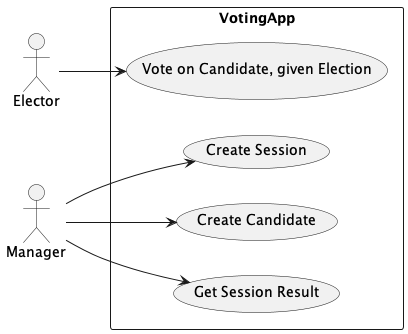

The diagram above was rendered by PlantUML. Its source (embedded in the PNG):
@startuml votingAppUsesCases
left to right direction
actor "Elector" as user1
actor "Manager" as user2
rectangle VotingApp {
  usecase "Vote on Candidate, given Election" as UC1
  usecase "Create Session" as UC2
  usecase "Create Candidate" as UC3
  usecase "Get Session Result" as UC4
}


user1 --> UC1
user2 --> UC2
user2 --> UC3
user2 --> UC4
@enduml